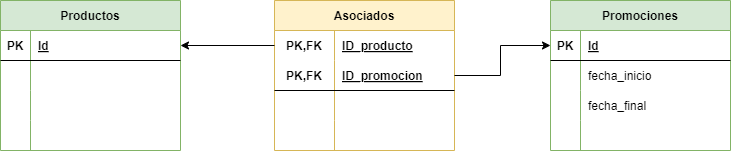

The diagram above was exported from draw.io. Its source (the exported page's mxGraphModel, read from the mxfile embedded in the PNG):
<mxGraphModel dx="1130" dy="710" grid="1" gridSize="10" guides="1" tooltips="1" connect="1" arrows="1" fold="1" page="1" pageScale="1" pageWidth="827" pageHeight="1169" math="0" shadow="0">
  <root>
    <mxCell id="0" />
    <mxCell id="1" parent="0" />
    <mxCell id="2" value="Promociones" style="shape=table;startSize=30;container=1;collapsible=1;childLayout=tableLayout;fixedRows=1;rowLines=0;fontStyle=1;align=center;resizeLast=1;fillColor=#d5e8d4;strokeColor=#82b366;" vertex="1" parent="1">
      <mxGeometry x="600" y="40" width="180" height="150" as="geometry" />
    </mxCell>
    <mxCell id="3" value="" style="shape=tableRow;horizontal=0;startSize=0;swimlaneHead=0;swimlaneBody=0;fillColor=none;collapsible=0;dropTarget=0;points=[[0,0.5],[1,0.5]];portConstraint=eastwest;top=0;left=0;right=0;bottom=1;" vertex="1" parent="2">
      <mxGeometry y="30" width="180" height="30" as="geometry" />
    </mxCell>
    <mxCell id="4" value="PK" style="shape=partialRectangle;connectable=0;fillColor=none;top=0;left=0;bottom=0;right=0;fontStyle=1;overflow=hidden;" vertex="1" parent="3">
      <mxGeometry width="30" height="30" as="geometry">
        <mxRectangle width="30" height="30" as="alternateBounds" />
      </mxGeometry>
    </mxCell>
    <mxCell id="5" value="Id" style="shape=partialRectangle;connectable=0;fillColor=none;top=0;left=0;bottom=0;right=0;align=left;spacingLeft=6;fontStyle=5;overflow=hidden;" vertex="1" parent="3">
      <mxGeometry x="30" width="150" height="30" as="geometry">
        <mxRectangle width="150" height="30" as="alternateBounds" />
      </mxGeometry>
    </mxCell>
    <mxCell id="6" value="" style="shape=tableRow;horizontal=0;startSize=0;swimlaneHead=0;swimlaneBody=0;fillColor=none;collapsible=0;dropTarget=0;points=[[0,0.5],[1,0.5]];portConstraint=eastwest;top=0;left=0;right=0;bottom=0;" vertex="1" parent="2">
      <mxGeometry y="60" width="180" height="30" as="geometry" />
    </mxCell>
    <mxCell id="7" value="" style="shape=partialRectangle;connectable=0;fillColor=none;top=0;left=0;bottom=0;right=0;editable=1;overflow=hidden;" vertex="1" parent="6">
      <mxGeometry width="30" height="30" as="geometry">
        <mxRectangle width="30" height="30" as="alternateBounds" />
      </mxGeometry>
    </mxCell>
    <mxCell id="8" value="fecha_inicio" style="shape=partialRectangle;connectable=0;fillColor=none;top=0;left=0;bottom=0;right=0;align=left;spacingLeft=6;overflow=hidden;" vertex="1" parent="6">
      <mxGeometry x="30" width="150" height="30" as="geometry">
        <mxRectangle width="150" height="30" as="alternateBounds" />
      </mxGeometry>
    </mxCell>
    <mxCell id="9" value="" style="shape=tableRow;horizontal=0;startSize=0;swimlaneHead=0;swimlaneBody=0;fillColor=none;collapsible=0;dropTarget=0;points=[[0,0.5],[1,0.5]];portConstraint=eastwest;top=0;left=0;right=0;bottom=0;" vertex="1" parent="2">
      <mxGeometry y="90" width="180" height="30" as="geometry" />
    </mxCell>
    <mxCell id="10" value="" style="shape=partialRectangle;connectable=0;fillColor=none;top=0;left=0;bottom=0;right=0;editable=1;overflow=hidden;" vertex="1" parent="9">
      <mxGeometry width="30" height="30" as="geometry">
        <mxRectangle width="30" height="30" as="alternateBounds" />
      </mxGeometry>
    </mxCell>
    <mxCell id="11" value="fecha_final" style="shape=partialRectangle;connectable=0;fillColor=none;top=0;left=0;bottom=0;right=0;align=left;spacingLeft=6;overflow=hidden;" vertex="1" parent="9">
      <mxGeometry x="30" width="150" height="30" as="geometry">
        <mxRectangle width="150" height="30" as="alternateBounds" />
      </mxGeometry>
    </mxCell>
    <mxCell id="12" value="" style="shape=tableRow;horizontal=0;startSize=0;swimlaneHead=0;swimlaneBody=0;fillColor=none;collapsible=0;dropTarget=0;points=[[0,0.5],[1,0.5]];portConstraint=eastwest;top=0;left=0;right=0;bottom=0;" vertex="1" parent="2">
      <mxGeometry y="120" width="180" height="30" as="geometry" />
    </mxCell>
    <mxCell id="13" value="" style="shape=partialRectangle;connectable=0;fillColor=none;top=0;left=0;bottom=0;right=0;editable=1;overflow=hidden;" vertex="1" parent="12">
      <mxGeometry width="30" height="30" as="geometry">
        <mxRectangle width="30" height="30" as="alternateBounds" />
      </mxGeometry>
    </mxCell>
    <mxCell id="14" value="" style="shape=partialRectangle;connectable=0;fillColor=none;top=0;left=0;bottom=0;right=0;align=left;spacingLeft=6;overflow=hidden;" vertex="1" parent="12">
      <mxGeometry x="30" width="150" height="30" as="geometry">
        <mxRectangle width="150" height="30" as="alternateBounds" />
      </mxGeometry>
    </mxCell>
    <mxCell id="15" value="Asociados" style="shape=table;startSize=30;container=1;collapsible=1;childLayout=tableLayout;fixedRows=1;rowLines=0;fontStyle=1;align=center;resizeLast=1;fillColor=#fff2cc;strokeColor=#d6b656;" vertex="1" parent="1">
      <mxGeometry x="324" y="40" width="180" height="150" as="geometry" />
    </mxCell>
    <mxCell id="16" value="" style="shape=tableRow;horizontal=0;startSize=0;swimlaneHead=0;swimlaneBody=0;fillColor=none;collapsible=0;dropTarget=0;points=[[0,0.5],[1,0.5]];portConstraint=eastwest;top=0;left=0;right=0;bottom=0;" vertex="1" parent="15">
      <mxGeometry y="30" width="180" height="30" as="geometry" />
    </mxCell>
    <mxCell id="17" value="PK,FK" style="shape=partialRectangle;connectable=0;fillColor=none;top=0;left=0;bottom=0;right=0;fontStyle=1;overflow=hidden;" vertex="1" parent="16">
      <mxGeometry width="60" height="30" as="geometry">
        <mxRectangle width="60" height="30" as="alternateBounds" />
      </mxGeometry>
    </mxCell>
    <mxCell id="18" value="ID_producto" style="shape=partialRectangle;connectable=0;fillColor=none;top=0;left=0;bottom=0;right=0;align=left;spacingLeft=6;fontStyle=5;overflow=hidden;" vertex="1" parent="16">
      <mxGeometry x="60" width="120" height="30" as="geometry">
        <mxRectangle width="120" height="30" as="alternateBounds" />
      </mxGeometry>
    </mxCell>
    <mxCell id="19" value="" style="shape=tableRow;horizontal=0;startSize=0;swimlaneHead=0;swimlaneBody=0;fillColor=none;collapsible=0;dropTarget=0;points=[[0,0.5],[1,0.5]];portConstraint=eastwest;top=0;left=0;right=0;bottom=1;" vertex="1" parent="15">
      <mxGeometry y="60" width="180" height="30" as="geometry" />
    </mxCell>
    <mxCell id="20" value="PK,FK" style="shape=partialRectangle;connectable=0;fillColor=none;top=0;left=0;bottom=0;right=0;fontStyle=1;overflow=hidden;" vertex="1" parent="19">
      <mxGeometry width="60" height="30" as="geometry">
        <mxRectangle width="60" height="30" as="alternateBounds" />
      </mxGeometry>
    </mxCell>
    <mxCell id="21" value="ID_promocion" style="shape=partialRectangle;connectable=0;fillColor=none;top=0;left=0;bottom=0;right=0;align=left;spacingLeft=6;fontStyle=5;overflow=hidden;" vertex="1" parent="19">
      <mxGeometry x="60" width="120" height="30" as="geometry">
        <mxRectangle width="120" height="30" as="alternateBounds" />
      </mxGeometry>
    </mxCell>
    <mxCell id="22" value="" style="shape=tableRow;horizontal=0;startSize=0;swimlaneHead=0;swimlaneBody=0;fillColor=none;collapsible=0;dropTarget=0;points=[[0,0.5],[1,0.5]];portConstraint=eastwest;top=0;left=0;right=0;bottom=0;" vertex="1" parent="15">
      <mxGeometry y="90" width="180" height="30" as="geometry" />
    </mxCell>
    <mxCell id="23" value="" style="shape=partialRectangle;connectable=0;fillColor=none;top=0;left=0;bottom=0;right=0;editable=1;overflow=hidden;" vertex="1" parent="22">
      <mxGeometry width="60" height="30" as="geometry">
        <mxRectangle width="60" height="30" as="alternateBounds" />
      </mxGeometry>
    </mxCell>
    <mxCell id="24" value="" style="shape=partialRectangle;connectable=0;fillColor=none;top=0;left=0;bottom=0;right=0;align=left;spacingLeft=6;overflow=hidden;" vertex="1" parent="22">
      <mxGeometry x="60" width="120" height="30" as="geometry">
        <mxRectangle width="120" height="30" as="alternateBounds" />
      </mxGeometry>
    </mxCell>
    <mxCell id="25" value="" style="shape=tableRow;horizontal=0;startSize=0;swimlaneHead=0;swimlaneBody=0;fillColor=none;collapsible=0;dropTarget=0;points=[[0,0.5],[1,0.5]];portConstraint=eastwest;top=0;left=0;right=0;bottom=0;" vertex="1" parent="15">
      <mxGeometry y="120" width="180" height="30" as="geometry" />
    </mxCell>
    <mxCell id="26" value="" style="shape=partialRectangle;connectable=0;fillColor=none;top=0;left=0;bottom=0;right=0;editable=1;overflow=hidden;" vertex="1" parent="25">
      <mxGeometry width="60" height="30" as="geometry">
        <mxRectangle width="60" height="30" as="alternateBounds" />
      </mxGeometry>
    </mxCell>
    <mxCell id="27" value="" style="shape=partialRectangle;connectable=0;fillColor=none;top=0;left=0;bottom=0;right=0;align=left;spacingLeft=6;overflow=hidden;" vertex="1" parent="25">
      <mxGeometry x="60" width="120" height="30" as="geometry">
        <mxRectangle width="120" height="30" as="alternateBounds" />
      </mxGeometry>
    </mxCell>
    <mxCell id="28" value="Productos" style="shape=table;startSize=30;container=1;collapsible=1;childLayout=tableLayout;fixedRows=1;rowLines=0;fontStyle=1;align=center;resizeLast=1;fillColor=#d5e8d4;strokeColor=#82b366;" vertex="1" parent="1">
      <mxGeometry x="50" y="40" width="180" height="150" as="geometry" />
    </mxCell>
    <mxCell id="29" value="" style="shape=tableRow;horizontal=0;startSize=0;swimlaneHead=0;swimlaneBody=0;fillColor=none;collapsible=0;dropTarget=0;points=[[0,0.5],[1,0.5]];portConstraint=eastwest;top=0;left=0;right=0;bottom=1;" vertex="1" parent="28">
      <mxGeometry y="30" width="180" height="30" as="geometry" />
    </mxCell>
    <mxCell id="30" value="PK" style="shape=partialRectangle;connectable=0;fillColor=none;top=0;left=0;bottom=0;right=0;fontStyle=1;overflow=hidden;" vertex="1" parent="29">
      <mxGeometry width="30" height="30" as="geometry">
        <mxRectangle width="30" height="30" as="alternateBounds" />
      </mxGeometry>
    </mxCell>
    <mxCell id="31" value="Id" style="shape=partialRectangle;connectable=0;fillColor=none;top=0;left=0;bottom=0;right=0;align=left;spacingLeft=6;fontStyle=5;overflow=hidden;" vertex="1" parent="29">
      <mxGeometry x="30" width="150" height="30" as="geometry">
        <mxRectangle width="150" height="30" as="alternateBounds" />
      </mxGeometry>
    </mxCell>
    <mxCell id="32" value="" style="shape=tableRow;horizontal=0;startSize=0;swimlaneHead=0;swimlaneBody=0;fillColor=none;collapsible=0;dropTarget=0;points=[[0,0.5],[1,0.5]];portConstraint=eastwest;top=0;left=0;right=0;bottom=0;" vertex="1" parent="28">
      <mxGeometry y="60" width="180" height="30" as="geometry" />
    </mxCell>
    <mxCell id="33" value="" style="shape=partialRectangle;connectable=0;fillColor=none;top=0;left=0;bottom=0;right=0;editable=1;overflow=hidden;" vertex="1" parent="32">
      <mxGeometry width="30" height="30" as="geometry">
        <mxRectangle width="30" height="30" as="alternateBounds" />
      </mxGeometry>
    </mxCell>
    <mxCell id="34" value="" style="shape=partialRectangle;connectable=0;fillColor=none;top=0;left=0;bottom=0;right=0;align=left;spacingLeft=6;overflow=hidden;" vertex="1" parent="32">
      <mxGeometry x="30" width="150" height="30" as="geometry">
        <mxRectangle width="150" height="30" as="alternateBounds" />
      </mxGeometry>
    </mxCell>
    <mxCell id="35" value="" style="shape=tableRow;horizontal=0;startSize=0;swimlaneHead=0;swimlaneBody=0;fillColor=none;collapsible=0;dropTarget=0;points=[[0,0.5],[1,0.5]];portConstraint=eastwest;top=0;left=0;right=0;bottom=0;" vertex="1" parent="28">
      <mxGeometry y="90" width="180" height="30" as="geometry" />
    </mxCell>
    <mxCell id="36" value="" style="shape=partialRectangle;connectable=0;fillColor=none;top=0;left=0;bottom=0;right=0;editable=1;overflow=hidden;" vertex="1" parent="35">
      <mxGeometry width="30" height="30" as="geometry">
        <mxRectangle width="30" height="30" as="alternateBounds" />
      </mxGeometry>
    </mxCell>
    <mxCell id="37" value="" style="shape=partialRectangle;connectable=0;fillColor=none;top=0;left=0;bottom=0;right=0;align=left;spacingLeft=6;overflow=hidden;" vertex="1" parent="35">
      <mxGeometry x="30" width="150" height="30" as="geometry">
        <mxRectangle width="150" height="30" as="alternateBounds" />
      </mxGeometry>
    </mxCell>
    <mxCell id="38" value="" style="shape=tableRow;horizontal=0;startSize=0;swimlaneHead=0;swimlaneBody=0;fillColor=none;collapsible=0;dropTarget=0;points=[[0,0.5],[1,0.5]];portConstraint=eastwest;top=0;left=0;right=0;bottom=0;" vertex="1" parent="28">
      <mxGeometry y="120" width="180" height="30" as="geometry" />
    </mxCell>
    <mxCell id="39" value="" style="shape=partialRectangle;connectable=0;fillColor=none;top=0;left=0;bottom=0;right=0;editable=1;overflow=hidden;" vertex="1" parent="38">
      <mxGeometry width="30" height="30" as="geometry">
        <mxRectangle width="30" height="30" as="alternateBounds" />
      </mxGeometry>
    </mxCell>
    <mxCell id="40" value="" style="shape=partialRectangle;connectable=0;fillColor=none;top=0;left=0;bottom=0;right=0;align=left;spacingLeft=6;overflow=hidden;" vertex="1" parent="38">
      <mxGeometry x="30" width="150" height="30" as="geometry">
        <mxRectangle width="150" height="30" as="alternateBounds" />
      </mxGeometry>
    </mxCell>
    <mxCell id="41" style="edgeStyle=none;html=1;exitX=1;exitY=0.5;exitDx=0;exitDy=0;entryX=0;entryY=0.5;entryDx=0;entryDy=0;rounded=0;" edge="1" parent="1" source="19" target="3">
      <mxGeometry relative="1" as="geometry">
        <Array as="points">
          <mxPoint x="550" y="115" />
          <mxPoint x="550" y="85" />
        </Array>
      </mxGeometry>
    </mxCell>
    <mxCell id="42" style="edgeStyle=none;rounded=0;html=1;exitX=0;exitY=0.5;exitDx=0;exitDy=0;entryX=1;entryY=0.5;entryDx=0;entryDy=0;" edge="1" parent="1" source="16" target="29">
      <mxGeometry relative="1" as="geometry" />
    </mxCell>
  </root>
</mxGraphModel>